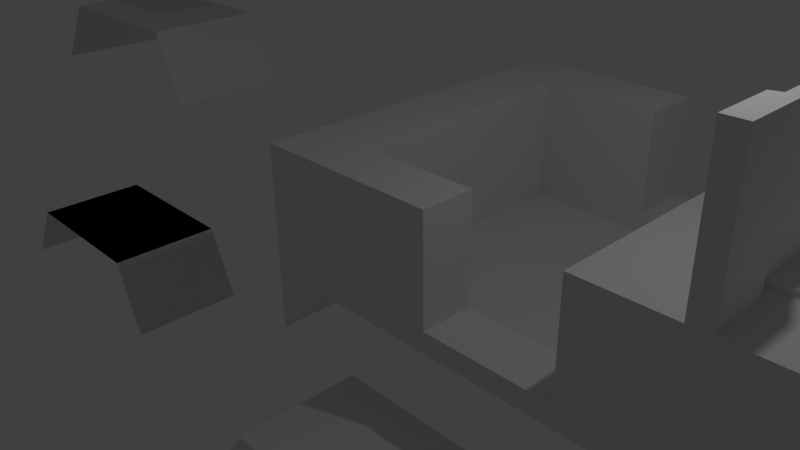 # Source: lab3d_correct.blend  (saved by Blender 2.65.0; exported with 4.5.12 LTS)
import bpy
from mathutils import Matrix  # noqa: F401  (used for matrix-valued properties, if any)

bpy.ops.wm.read_factory_settings(use_empty=True)
scene = bpy.context.scene
scene.name = 'Scene'

# ---- collections
col_collection_1 = bpy.data.collections.new('Collection 1'); scene.collection.children.link(col_collection_1)

# ---- materials (node trees are filled in below, after node groups)
mat_material = bpy.data.materials.new('Material')
mat_material.alpha_threshold = 0.0
mat_material.use_transparent_shadow = False
mat_material.roughness = 0.5
mat_material.line_color = (0.0, 0.0, 0.0, 1.0)

# ---- material node trees

# ---- world
world_world = bpy.data.worlds.new('World'); scene.world = world_world
world_world.color = (0.05088, 0.05088, 0.05088)
world_world.use_sun_shadow = False
world_world.sun_shadow_jitter_overblur = 0.0
world_world.cycles.sampling_method = 'MANUAL'
world_world.cycles.sample_map_resolution = 256

# ---- cameras
cam_camera = bpy.data.cameras.new('Camera')
cam_camera.clip_end = 100.0
cam_camera.lens = 35.0
cam_camera.sensor_width = 32.0
cam_camera.sensor_height = 18.0
cam_camera.ortho_scale = 7.314
cam_camera.dof.focus_distance = 0.0
cam_camera.dof.aperture_fstop = 128.0

# ---- lights
light_lamp = bpy.data.lights.new('Lamp', 'POINT')
light_lamp.transmission_factor = 0.0
light_lamp.cutoff_distance = 30.0
light_lamp.energy = 100.0
light_lamp.shadow_buffer_clip_start = 1.001
light_lamp.shadow_soft_size = 0.1
light_lamp.shadow_maximum_resolution = 0.006
light_lamp.use_absolute_resolution = True
light_lamp.cycles.use_multiple_importance_sampling = False

# ---- meshes
me_cube = bpy.data.meshes.new('Cube')
me_cube.from_pydata([(1.0, -0.09375, -1.0), (1.0, -0.09375, 1.0), (-1.0, -0.09375, 1.0), (3.0, -0.09375, -1.0), (3.0, 0.7462, 1.0), (3.0, -0.09375, 1.0), (4.35, -0.09375, -1.0), (4.35, -0.09375, 1.0), (4.65, -0.09375, -1.0), (4.65, -0.09375, 1.0), (7.0, -0.09375, -1.0), (7.0, -0.09375, 1.0), (-1.0, -0.09375, -1.0), (-2.0, -0.09375, -1.0), (-2.0, 0.7462, -1.0), (-2.0, -0.09375, 1.0), (-2.0, 0.7462, 1.0), (-2.0, -0.09375, -2.0), (-1.0, 0.7462, -1.0), (7.0, 0.7462, -1.0), (-2.0, 0.7462, -2.0), (4.35, -0.09375, 3.0), (4.65, -0.09375, 3.0), (4.35, 0.7462, 1.0), (4.65, 0.7462, 1.0), (4.35, 0.7462, 3.0), (1.0, 0.7462, -1.0), (1.0, 0.7462, 1.0), (-1.0, 0.7462, 1.0), (3.0, 0.7462, -1.0), (4.35, 0.7462, -1.0), (4.65, 0.7462, -1.0), (7.0, 0.7462, 1.0), (4.65, 0.7462, 3.0), (3.0, 0.7462, -0.6766), (1.0, 5.746, -0.6766), (3.0, 5.746, -0.6766), (1.0, 4.746, -0.6766), (3.0, 4.746, -0.6766), (1.0, 4.746, -1.0), (1.0, 4.746, 1.0), (1.0, 0.7462, -0.6766), (3.0, 4.746, -1.0), (3.0, 4.746, 1.0), (4.35, 4.746, -1.0), (4.35, 4.746, 1.0), (4.65, 4.746, -1.0), (4.65, 4.746, 1.0), (7.0, 4.746, -1.0), (7.0, 4.746, 1.0), (-1.0, 4.746, -1.0), (-1.0, 4.746, 1.0), (-2.0, 4.746, -1.0), (-2.0, 4.746, 1.0), (-2.0, 4.746, -2.0), (4.35, 4.746, 3.0), (4.65, 4.746, 3.0), (1.0, 5.746, -1.0), (-1.0, 5.746, -1.0), (1.0, 5.746, 1.0), (3.0, -0.09375, -0.6766), (3.0, 5.746, -1.0), (3.0, 5.746, 1.0), (4.35, 5.746, -1.0), (4.35, 5.746, 1.0), (4.65, 5.746, -1.0), (4.65, 5.746, 1.0), (7.0, 5.746, -1.0), (7.0, 5.746, 1.0), (1.0, -0.09375, -0.6766), (-1.0, 5.746, 1.0), (-2.0, 5.746, -1.0), (-2.0, 5.746, 1.0), (-2.0, 5.746, -2.0), (4.35, 5.746, 3.0), (4.65, 5.746, 3.0), (4.425, 0.9462, 1.05), (4.425, 0.9462, 2.95), (7.0, 1.246, -1.0), (4.65, 0.9462, -1.0), (4.35, 0.9462, -1.0), (4.575, 0.9462, 2.95), (3.0, 0.9462, 1.0), (4.425, 4.556, 2.95), (7.0, 4.271, -1.0), (4.65, 4.556, -1.0), (4.35, 4.556, -1.0), (4.575, 4.556, 2.95), (4.425, 4.556, 1.05), (7.0, 4.271, 1.0), (3.0, 4.556, 1.0), (4.576, 4.556, 1.122), (7.001, 4.271, 1.072), (4.576, 0.9462, 1.122), (7.001, 1.246, 1.072), (7.0, 1.246, 1.0), (4.575, 0.9462, 1.05), (4.575, 4.556, 1.05), (-0.8207, 0.224, -2.449), (-1.64, 0.224, -3.629), (-1.64, -1.776, -3.629), (-0.8207, -1.776, -2.449), (2.179, 0.224, -2.449), (2.179, -1.776, -2.449), (2.179, 0.224, -2.449), (2.179, -1.776, -2.449), (2.947, 0.1085, -3.59), (2.947, -1.891, -3.59), (-9.57, 2.799, 1.592), (-10.39, 2.799, 0.4119), (-10.39, 0.7994, 0.4119), (-9.57, 0.7994, 1.592), (-6.57, 2.799, 1.592), (-6.57, 0.7994, 1.592), (-6.57, 2.799, 1.592), (-6.57, 0.7994, 1.592), (-5.803, 2.684, 0.4511), (-5.803, 0.6839, 0.4511), (-9.645, 3.516, 3.419), (-10.47, 3.516, 2.239), (-10.47, 1.516, 2.239), (-9.645, 1.516, 3.419), (-6.645, 3.516, 3.419), (-6.645, 1.516, 3.419), (-6.645, 3.516, 3.419), (-6.645, 1.516, 3.419), (-5.878, 3.401, 2.278), (-5.878, 1.401, 2.278), (-9.267, 1.254, -2.323), (-10.09, 1.254, -3.503), (-10.09, -0.7458, -3.503), (-9.267, -0.7458, -2.323), (-6.267, 1.254, -2.323), (-6.267, -0.7458, -2.323), (-6.267, 1.254, -2.323), (-6.267, -0.7458, -2.323), (-5.5, 1.139, -3.464), (-5.5, -0.8613, -3.464), (-9.267, 1.254, -2.323), (-10.09, 1.254, -3.503), (-10.09, -0.7458, -3.503), (-9.267, -0.7458, -2.323), (-6.267, 1.254, -2.323), (-6.267, -0.7458, -2.323), (-6.267, 1.254, -2.323), (-6.267, -0.7458, -2.323), (-5.5, 1.139, -3.464), (-5.5, -0.8613, -3.464)], [], [(69, 0, 3, 60), (5, 60, 3, 6, 7), (7, 6, 8, 9), (9, 8, 10, 11), (13, 15, 16, 14), (13, 14, 20, 17), (42, 39, 57, 61), (44, 42, 61, 63), (46, 44, 63, 65), (48, 46, 65, 67), (53, 51, 70, 72), (45, 55, 74, 64), (66, 64, 74, 75), (63, 64, 66, 65), (65, 66, 68, 67), (55, 56, 75, 74), (52, 53, 72, 71), (47, 49, 68, 66), (43, 45, 64, 62), (69, 41, 27, 1), (56, 47, 66, 75), (57, 35, 36, 61), (49, 48, 67, 68), (36, 38, 43, 62), (26, 41, 27, 28, 18), (26, 0, 12, 18), (27, 28, 2, 1), (0, 69, 1, 2, 12), (4, 5, 7, 23), (0, 26, 29, 3), (3, 29, 30, 6), (24, 9, 11, 32), (6, 30, 31, 8), (19, 32, 11, 10), (8, 31, 19, 10), (2, 28, 16, 15), (12, 2, 15, 13), (54, 52, 71, 73), (71, 58, 73), (18, 12, 17, 20), (9, 24, 33, 22), (7, 9, 22, 21), (23, 7, 21, 25), (29, 26, 39, 42), (30, 29, 42, 44, 86, 80), (85, 86, 44, 46), (84, 85, 46, 48), (16, 28, 51, 53), (18, 20, 54, 50), (88, 83, 55, 45), (89, 84, 48, 49), (25, 21, 22, 33), (51, 40, 59, 70), (50, 54, 73, 58), (26, 18, 50, 39), (83, 87, 56, 55), (14, 16, 53, 52), (90, 88, 45, 43), (18, 28, 51, 50), (20, 14, 52, 54), (61, 36, 62, 64, 63), (70, 58, 71, 72), (39, 50, 58, 57), (50, 51, 70, 58), (37, 38, 36, 35), (39, 37, 38, 42), (34, 60, 5, 4), (40, 37, 35, 59), (43, 38, 42, 29, 34, 4, 82, 90), (41, 34, 29, 26), (34, 41, 69, 60), (59, 35, 57, 58, 70), (51, 40, 37, 39, 50), (12, 13, 17), (31, 30, 80, 79), (19, 31, 79, 78), (23, 25, 77, 76), (25, 33, 81, 77), (4, 23, 76, 82), (79, 80, 86, 85), (78, 79, 85, 84), (76, 77, 83, 88), (77, 81, 87, 83), (82, 76, 88, 90), (96, 95, 94, 93), (97, 96, 93, 91), (87, 97, 47, 56), (93, 94, 92, 91), (24, 32, 95, 96), (33, 24, 96, 81), (95, 78, 84, 89), (32, 19, 78, 95), (97, 89, 49, 47), (81, 96, 97, 87), (95, 89, 92, 94), (89, 97, 91, 92), (100, 101, 98, 99), (98, 101, 103, 102), (102, 103, 105, 104), (104, 105, 107, 106), (110, 111, 108, 109), (108, 111, 113, 112), (114, 115, 117, 116), (120, 121, 118, 119), (118, 121, 123, 122), (124, 125, 127, 126), (130, 131, 128, 129), (128, 131, 133, 132), (134, 135, 137, 136), (140, 141, 138, 139), (138, 141, 143, 142), (144, 145, 147, 146)])
me_cube.materials.append(mat_material)
me_cube.use_remesh_preserve_volume = False
me_cube.use_remesh_preserve_attributes = False
me_cube.use_mirror_vertex_groups = False
me_cube.update()

# ---- objects
ob_cube = bpy.data.objects.new('Cube', me_cube)
ob_lamp = bpy.data.objects.new('Lamp', light_lamp)
ob_camera = bpy.data.objects.new('Camera', cam_camera)

# ---- transforms, parenting, visibility, modifiers, constraints
ob_cube.location = (0.0, 0.0, 0.0)
ob_cube.lock_rotations_4d = False
ob_cube.empty_display_type = 'ARROWS'
ob_cube.lineart.crease_threshold = 0.0
ob_lamp.location = (4.076, 1.005, 5.904)
ob_lamp.rotation_euler = (0.6503, 0.05522, 1.866)
ob_lamp.lock_rotations_4d = False
ob_lamp.empty_display_type = 'ARROWS'
ob_lamp.color = (0.0, 0.0, 0.0, 0.0)
ob_lamp.lineart.crease_threshold = 0.0
ob_camera.location = (7.481, -6.508, 5.344)
ob_camera.rotation_euler = (1.109, 0.01082, 0.8149)
ob_camera.lock_rotations_4d = False
ob_camera.empty_display_type = 'ARROWS'
ob_camera.color = (0.0, 0.0, 0.0, 0.0)
ob_camera.display_type = 'WIRE'
ob_camera.lineart.crease_threshold = 0.0

# ---- collection membership
col_collection_1.objects.link(ob_cube)
col_collection_1.objects.link(ob_lamp)
col_collection_1.objects.link(ob_camera)

# ---- scene / render settings (as saved in the file)
scene.camera = ob_camera
scene.frame_start = 1; scene.frame_end = 250; scene.frame_set(1)
scene.render.engine = 'BLENDER_EEVEE_NEXT'
scene.render.image_settings.color_mode = 'RGB'
scene.render.image_settings.compression = 90
scene.render.resolution_percentage = 50
scene.render.dither_intensity = 0.0
scene.render.bake_margin = 2
scene.render.bake_bias = 0.0
scene.cycles.use_denoising = False
scene.cycles.samples = 10
scene.cycles.sampling_pattern = 'TABULATED_SOBOL'
scene.cycles.light_sampling_threshold = 0.0
scene.cycles.use_adaptive_sampling = False
scene.cycles.use_light_tree = False
scene.cycles.blur_glossy = 0.0
scene.cycles.volume_bounces = 1
scene.cycles.pixel_filter_type = 'GAUSSIAN'
scene.cycles.sample_clamp_indirect = 0.0
scene.view_settings.view_transform = 'Standard'
bpy.context.view_layer.update()
